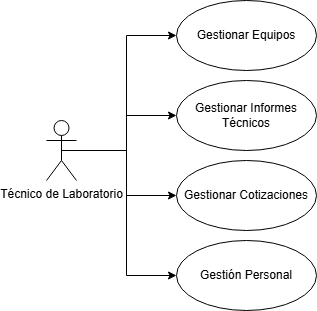

The diagram above was exported from draw.io. Its source (the exported page's mxGraphModel, read from the mxfile embedded in the PNG):
<mxGraphModel dx="1426" dy="749" grid="1" gridSize="10" guides="1" tooltips="1" connect="1" arrows="1" fold="1" page="1" pageScale="1" pageWidth="827" pageHeight="1169" math="0" shadow="0">
  <root>
    <mxCell id="0" />
    <mxCell id="1" parent="0" />
    <mxCell id="Xy3kY2UkPaOCshvsATr--7" style="edgeStyle=orthogonalEdgeStyle;rounded=0;orthogonalLoop=1;jettySize=auto;html=1;exitX=0.5;exitY=0.5;exitDx=0;exitDy=0;exitPerimeter=0;entryX=0;entryY=0.5;entryDx=0;entryDy=0;" parent="1" source="Xy3kY2UkPaOCshvsATr--1" target="Xy3kY2UkPaOCshvsATr--2" edge="1">
      <mxGeometry relative="1" as="geometry" />
    </mxCell>
    <mxCell id="Xy3kY2UkPaOCshvsATr--8" style="edgeStyle=orthogonalEdgeStyle;rounded=0;orthogonalLoop=1;jettySize=auto;html=1;exitX=0.5;exitY=0.5;exitDx=0;exitDy=0;exitPerimeter=0;" parent="1" source="Xy3kY2UkPaOCshvsATr--1" target="Xy3kY2UkPaOCshvsATr--3" edge="1">
      <mxGeometry relative="1" as="geometry" />
    </mxCell>
    <mxCell id="Xy3kY2UkPaOCshvsATr--9" style="edgeStyle=orthogonalEdgeStyle;rounded=0;orthogonalLoop=1;jettySize=auto;html=1;exitX=0.5;exitY=0.5;exitDx=0;exitDy=0;exitPerimeter=0;" parent="1" source="Xy3kY2UkPaOCshvsATr--1" target="Xy3kY2UkPaOCshvsATr--4" edge="1">
      <mxGeometry relative="1" as="geometry" />
    </mxCell>
    <mxCell id="Xy3kY2UkPaOCshvsATr--10" style="edgeStyle=orthogonalEdgeStyle;rounded=0;orthogonalLoop=1;jettySize=auto;html=1;exitX=0.5;exitY=0.5;exitDx=0;exitDy=0;exitPerimeter=0;entryX=0;entryY=0.5;entryDx=0;entryDy=0;" parent="1" source="Xy3kY2UkPaOCshvsATr--1" target="Xy3kY2UkPaOCshvsATr--5" edge="1">
      <mxGeometry relative="1" as="geometry" />
    </mxCell>
    <mxCell id="Xy3kY2UkPaOCshvsATr--1" value="Técnico de Laboratorio" style="shape=umlActor;verticalLabelPosition=bottom;verticalAlign=top;html=1;" parent="1" vertex="1">
      <mxGeometry x="60" y="310" width="30" height="60" as="geometry" />
    </mxCell>
    <mxCell id="Xy3kY2UkPaOCshvsATr--2" value="Gestionar Equipos" style="ellipse;whiteSpace=wrap;html=1;" parent="1" vertex="1">
      <mxGeometry x="190" y="190" width="140" height="70" as="geometry" />
    </mxCell>
    <mxCell id="Xy3kY2UkPaOCshvsATr--3" value="Gestionar Informes Técnicos" style="ellipse;whiteSpace=wrap;html=1;" parent="1" vertex="1">
      <mxGeometry x="190" y="270" width="140" height="70" as="geometry" />
    </mxCell>
    <mxCell id="Xy3kY2UkPaOCshvsATr--4" value="Gestionar Cotizaciones" style="ellipse;whiteSpace=wrap;html=1;" parent="1" vertex="1">
      <mxGeometry x="190" y="350" width="140" height="70" as="geometry" />
    </mxCell>
    <mxCell id="Xy3kY2UkPaOCshvsATr--5" value="Gestión Personal" style="ellipse;whiteSpace=wrap;html=1;" parent="1" vertex="1">
      <mxGeometry x="190" y="430" width="140" height="70" as="geometry" />
    </mxCell>
  </root>
</mxGraphModel>